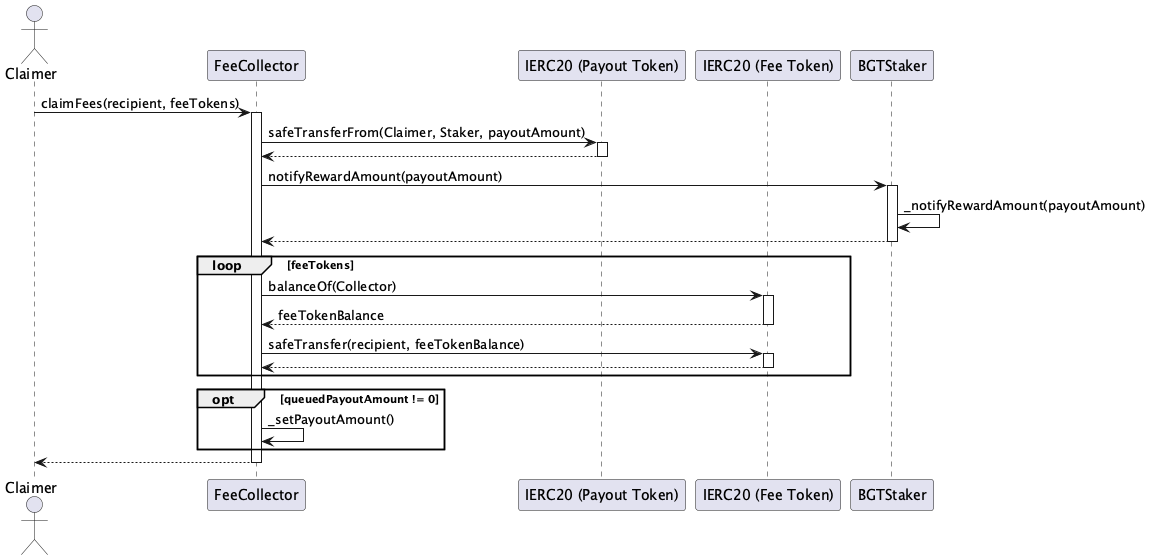

The diagram above was rendered by PlantUML. Its source (embedded in the PNG):
@startuml FeeCollector_Sequence

actor Claimer
participant Collector as "FeeCollector"
participant PayoutToken as "IERC20 (Payout Token)"
participant FeeToken as "IERC20 (Fee Token)"
participant Staker as "BGTStaker"

Claimer -> Collector : claimFees(recipient, feeTokens)
activate Collector

Collector -> PayoutToken : safeTransferFrom(Claimer, Staker, payoutAmount)
activate PayoutToken
PayoutToken --> Collector
deactivate PayoutToken

Collector -> Staker : notifyRewardAmount(payoutAmount)
activate Staker
Staker -> Staker : _notifyRewardAmount(payoutAmount)
Staker --> Collector
deactivate Staker

loop feeTokens
    Collector -> FeeToken : balanceOf(Collector)
    activate FeeToken
    FeeToken --> Collector : feeTokenBalance
    deactivate FeeToken

    Collector -> FeeToken : safeTransfer(recipient, feeTokenBalance)
    activate FeeToken
    FeeToken --> Collector
    deactivate FeeToken
end

opt queuedPayoutAmount != 0
    Collector -> Collector : _setPayoutAmount()
end

Collector --> Claimer
deactivate Collector

@enduml